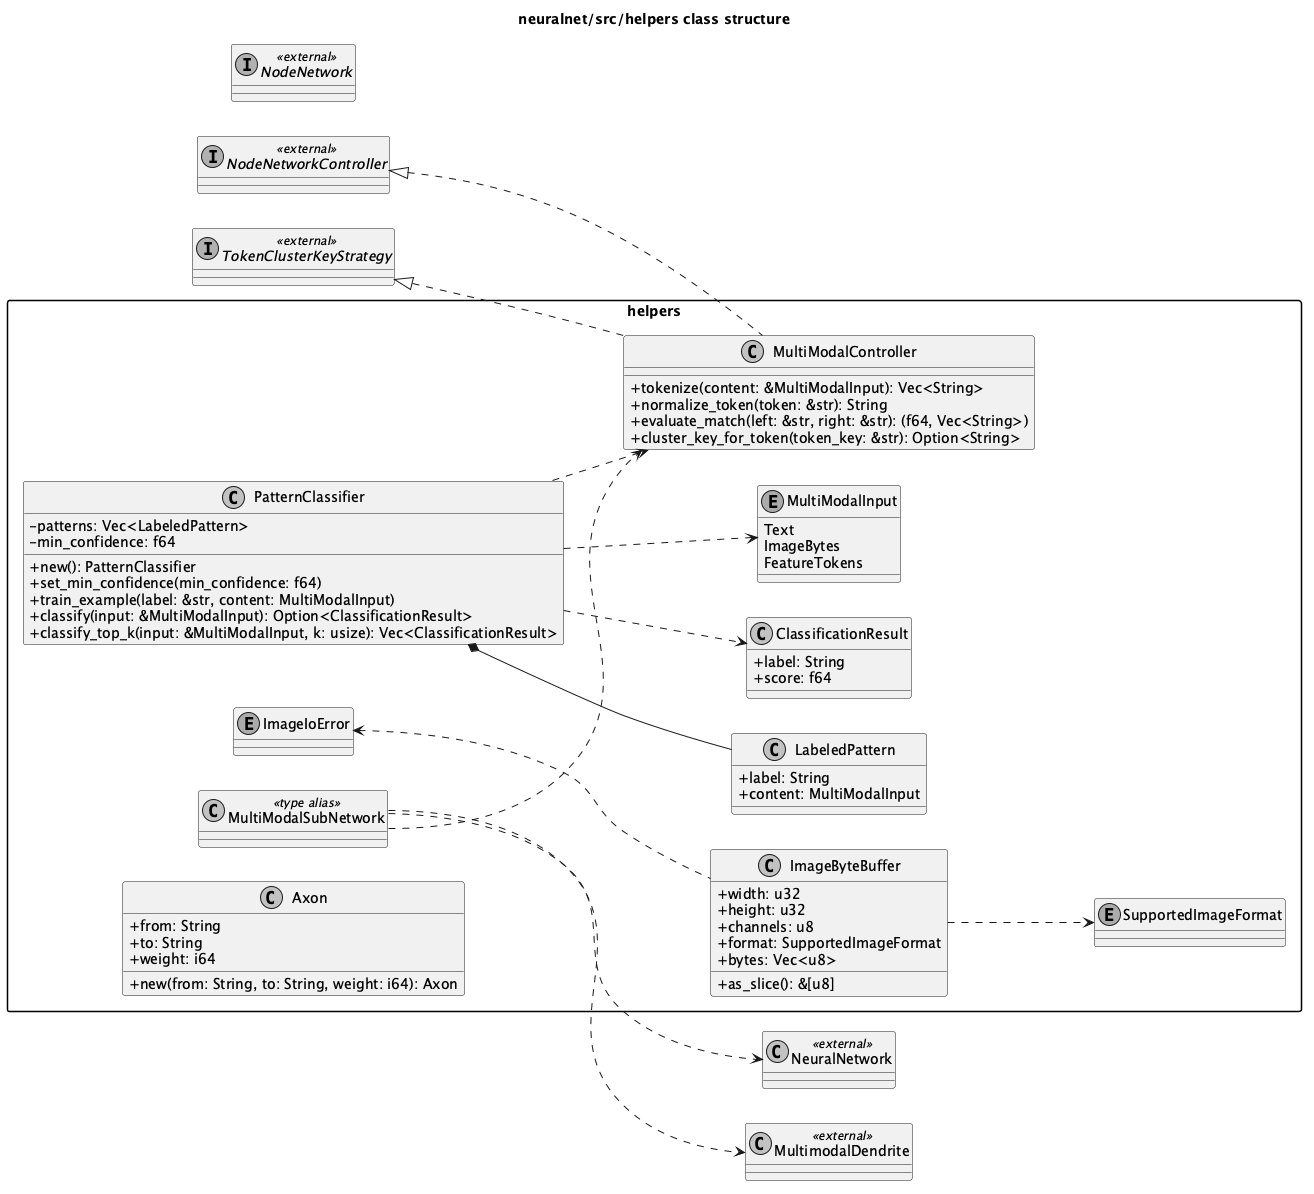

The diagram above was rendered by PlantUML. Its source (embedded in the PNG):
@startuml
left to right direction
skinparam packageStyle rectangle
skinparam shadowing false
skinparam monochrome true
skinparam classAttributeIconSize 0

title neuralnet/src/helpers class structure

package "helpers" {
  class Axon {
    + from: String
    + to: String
    + weight: i64
    + new(from: String, to: String, weight: i64): Axon
  }

  enum SupportedImageFormat

  class ImageByteBuffer {
    + width: u32
    + height: u32
    + channels: u8
    + format: SupportedImageFormat
    + bytes: Vec<u8>
    + as_slice(): &[u8]
  }

  enum ImageIoError

  enum MultiModalInput {
    Text
    ImageBytes
    FeatureTokens
  }

  class MultiModalController {
    + tokenize(content: &MultiModalInput): Vec<String>
    + normalize_token(token: &str): String
    + evaluate_match(left: &str, right: &str): (f64, Vec<String>)
    + cluster_key_for_token(token_key: &str): Option<String>
  }

  class LabeledPattern {
    + label: String
    + content: MultiModalInput
  }

  class ClassificationResult {
    + label: String
    + score: f64
  }

  class PatternClassifier {
    - patterns: Vec<LabeledPattern>
    - min_confidence: f64
    + new(): PatternClassifier
    + set_min_confidence(min_confidence: f64)
    + train_example(label: &str, content: MultiModalInput)
    + classify(input: &MultiModalInput): Option<ClassificationResult>
    + classify_top_k(input: &MultiModalInput, k: usize): Vec<ClassificationResult>
  }

  class MultiModalSubNetwork <<type alias>>
}

interface NodeNetworkController <<external>>
interface TokenClusterKeyStrategy <<external>>
interface NodeNetwork <<external>>
class NeuralNetwork <<external>>
class MultimodalDendrite <<external>>

TokenClusterKeyStrategy <|.. MultiModalController
NodeNetworkController <|.. MultiModalController

PatternClassifier *-- LabeledPattern
PatternClassifier ..> ClassificationResult
PatternClassifier ..> MultiModalInput
PatternClassifier ..> MultiModalController

MultiModalSubNetwork ..> NeuralNetwork
MultiModalSubNetwork ..> MultimodalDendrite
MultiModalSubNetwork ..> MultiModalController

ImageByteBuffer ..> SupportedImageFormat
ImageIoError <.. ImageByteBuffer
@enduml